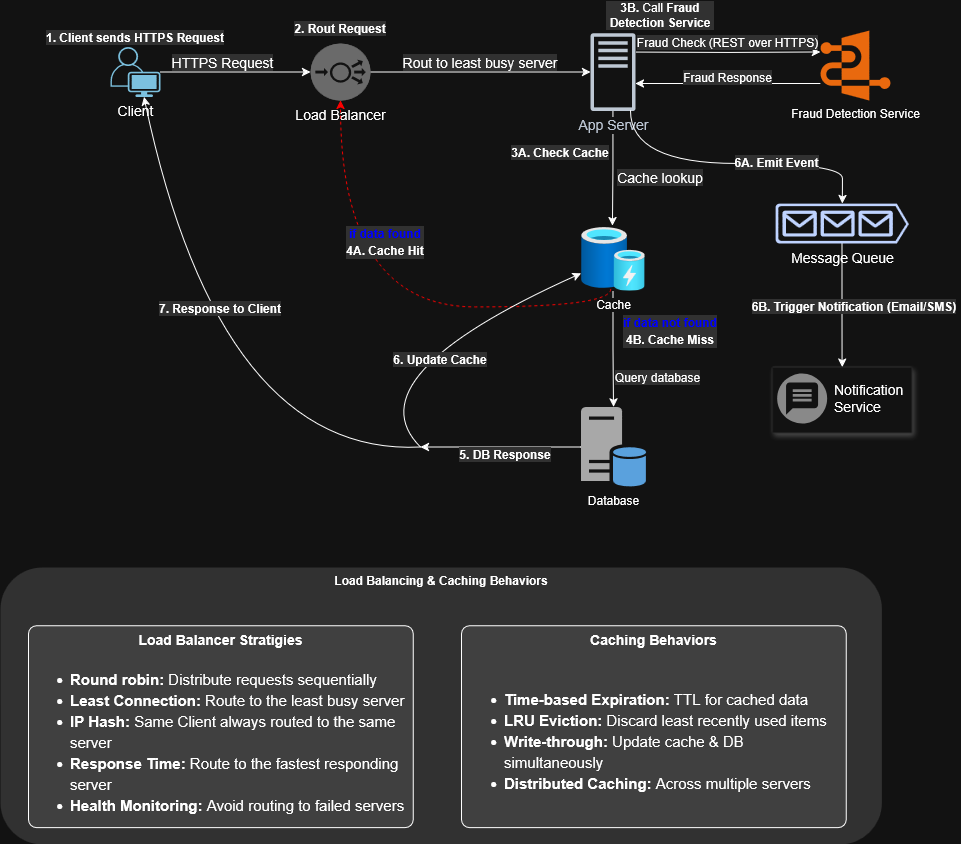

The diagram above was exported from draw.io. Its source (the exported page's mxGraphModel, read from the mxfile embedded in the PNG):
<mxGraphModel dx="383" dy="464" grid="1" gridSize="10" guides="1" tooltips="1" connect="1" arrows="1" fold="0" page="1" pageScale="1" pageWidth="850" pageHeight="1100" background="#ffffff" math="1" shadow="0">
  <root>
    <mxCell id="0" />
    <mxCell id="1" parent="0" />
    <mxCell id="USzHbZ9ketUZazC1Hl3b-1" style="edgeStyle=orthogonalEdgeStyle;rounded=0;orthogonalLoop=1;jettySize=auto;html=1;" parent="1" source="USzHbZ9ketUZazC1Hl3b-15" target="USzHbZ9ketUZazC1Hl3b-9" edge="1">
      <mxGeometry relative="1" as="geometry">
        <mxPoint x="1050" y="258.5" as="targetPoint" />
      </mxGeometry>
    </mxCell>
    <mxCell id="USzHbZ9ketUZazC1Hl3b-2" style="edgeStyle=orthogonalEdgeStyle;rounded=0;orthogonalLoop=1;jettySize=auto;html=1;entryX=0;entryY=0.5;entryDx=0;entryDy=0;entryPerimeter=0;" parent="1" source="USzHbZ9ketUZazC1Hl3b-3" target="USzHbZ9ketUZazC1Hl3b-15" edge="1">
      <mxGeometry relative="1" as="geometry">
        <mxPoint x="770" y="258.5" as="targetPoint" />
      </mxGeometry>
    </mxCell>
    <mxCell id="USzHbZ9ketUZazC1Hl3b-3" value="&lt;font style=&quot;font-size: 14px;&quot;&gt;Client&lt;/font&gt;" style="points=[[0.35,0,0],[0.98,0.51,0],[1,0.71,0],[0.67,1,0],[0,0.795,0],[0,0.65,0]];verticalLabelPosition=bottom;sketch=0;html=1;verticalAlign=top;aspect=fixed;align=center;pointerEvents=1;shape=mxgraph.cisco19.user;fillColor=#005073;strokeColor=none;" parent="1" vertex="1">
      <mxGeometry x="570" y="233.5" width="50" height="50" as="geometry" />
    </mxCell>
    <mxCell id="USzHbZ9ketUZazC1Hl3b-4" value="&lt;span&gt;1. &lt;/span&gt;Client sends HTTPS Request" style="text;strokeColor=none;align=center;fillColor=none;html=1;verticalAlign=middle;whiteSpace=wrap;rounded=0;labelBackgroundColor=light-dark(#FFFFFF,#313131);fontStyle=1" parent="1" vertex="1">
      <mxGeometry x="505" y="208.5" width="180" height="30" as="geometry" />
    </mxCell>
    <mxCell id="USzHbZ9ketUZazC1Hl3b-5" value="&lt;font style=&quot;font-size: 14px;&quot;&gt;&lt;span&gt;HTTPS Request&lt;/span&gt;&lt;/font&gt;" style="text;strokeColor=none;align=center;fillColor=none;html=1;verticalAlign=middle;whiteSpace=wrap;rounded=0;fontStyle=0;labelBackgroundColor=light-dark(#FFFFFF,#313131);" parent="1" vertex="1">
      <mxGeometry x="630" y="233.5" width="105" height="30" as="geometry" />
    </mxCell>
    <mxCell id="USzHbZ9ketUZazC1Hl3b-6" value="&lt;b&gt;2. Rout Request&lt;/b&gt;" style="text;strokeColor=none;align=center;fillColor=none;html=1;verticalAlign=middle;whiteSpace=wrap;rounded=0;labelBackgroundColor=light-dark(#FFFFFF,#313131);" parent="1" vertex="1">
      <mxGeometry x="750" y="200" width="100" height="30" as="geometry" />
    </mxCell>
    <mxCell id="USzHbZ9ketUZazC1Hl3b-7" value="&lt;font style=&quot;font-size: 14px;&quot;&gt;Rout to least busy server&lt;/font&gt;" style="text;strokeColor=none;align=center;fillColor=none;html=1;verticalAlign=middle;whiteSpace=wrap;rounded=0;fontStyle=0;labelBackgroundColor=light-dark(#FFFFFF,#313131);" parent="1" vertex="1">
      <mxGeometry x="860" y="238.5" width="160" height="20" as="geometry" />
    </mxCell>
    <mxCell id="USzHbZ9ketUZazC1Hl3b-8" style="edgeStyle=orthogonalEdgeStyle;rounded=0;orthogonalLoop=1;jettySize=auto;html=1;entryX=0.492;entryY=-0.022;entryDx=0;entryDy=0;entryPerimeter=0;" parent="1" source="USzHbZ9ketUZazC1Hl3b-9" target="USzHbZ9ketUZazC1Hl3b-13" edge="1">
      <mxGeometry relative="1" as="geometry">
        <mxPoint x="1072.5" y="425.1949152542373" as="targetPoint" />
      </mxGeometry>
    </mxCell>
    <mxCell id="G-MuimsbZ5u63uBkMtcv-1" style="edgeStyle=orthogonalEdgeStyle;rounded=0;orthogonalLoop=1;jettySize=auto;html=1;startArrow=classic;startFill=1;endArrow=none;" edge="1" parent="1" source="USzHbZ9ketUZazC1Hl3b-9" target="USzHbZ9ketUZazC1Hl3b-35">
      <mxGeometry relative="1" as="geometry">
        <Array as="points">
          <mxPoint x="1188" y="270" />
          <mxPoint x="1188" y="270" />
        </Array>
      </mxGeometry>
    </mxCell>
    <mxCell id="USzHbZ9ketUZazC1Hl3b-9" value="&lt;font style=&quot;font-size: 14px;&quot;&gt;App Server&lt;/font&gt;" style="sketch=0;outlineConnect=0;fontColor=#232F3E;gradientColor=none;fillColor=#232F3D;strokeColor=none;dashed=0;verticalLabelPosition=bottom;verticalAlign=top;align=center;html=1;fontSize=12;fontStyle=0;aspect=fixed;pointerEvents=1;shape=mxgraph.aws4.traditional_server;labelBackgroundColor=default;" parent="1" vertex="1">
      <mxGeometry x="1050" y="219.5" width="45" height="78" as="geometry" />
    </mxCell>
    <mxCell id="USzHbZ9ketUZazC1Hl3b-10" value="&lt;b&gt;3A. Check Cache&lt;/b&gt;" style="text;strokeColor=none;align=center;fillColor=none;html=1;verticalAlign=middle;whiteSpace=wrap;rounded=0;fontSize=12;labelBackgroundColor=light-dark(#FFFFFF,#313131);" parent="1" vertex="1">
      <mxGeometry x="970" y="323.5" width="100" height="30" as="geometry" />
    </mxCell>
    <mxCell id="USzHbZ9ketUZazC1Hl3b-11" value="Cache lookup" style="text;strokeColor=none;align=center;fillColor=none;html=1;verticalAlign=middle;whiteSpace=wrap;rounded=0;fontStyle=0;fontSize=14;labelBackgroundColor=light-dark(#FFFFFF,#313131);" parent="1" vertex="1">
      <mxGeometry x="1075" y="353.5" width="90" height="20" as="geometry" />
    </mxCell>
    <mxCell id="USzHbZ9ketUZazC1Hl3b-12" style="edgeStyle=orthogonalEdgeStyle;rounded=0;orthogonalLoop=1;jettySize=auto;html=1;" parent="1" source="USzHbZ9ketUZazC1Hl3b-13" target="USzHbZ9ketUZazC1Hl3b-20" edge="1">
      <mxGeometry relative="1" as="geometry">
        <mxPoint x="1072.5" y="593.5" as="targetPoint" />
      </mxGeometry>
    </mxCell>
    <mxCell id="USzHbZ9ketUZazC1Hl3b-13" value="Cache" style="image;aspect=fixed;html=1;points=[];align=center;fontSize=12;image=img/lib/azure2/general/Cache.svg;labelBackgroundColor=default;" parent="1" vertex="1">
      <mxGeometry x="1040.5" y="413.5" width="64" height="64" as="geometry" />
    </mxCell>
    <mxCell id="USzHbZ9ketUZazC1Hl3b-14" value="Query database" style="text;strokeColor=none;align=center;fillColor=none;html=1;verticalAlign=middle;whiteSpace=wrap;rounded=0;fontStyle=0;labelBackgroundColor=light-dark(#FFFFFF,#313131);" parent="1" vertex="1">
      <mxGeometry x="1070" y="553.5" width="95" height="20" as="geometry" />
    </mxCell>
    <mxCell id="USzHbZ9ketUZazC1Hl3b-15" value="&lt;font style=&quot;font-size: 14px;&quot;&gt;Load Balancer&lt;/font&gt;" style="fillColor=#999999;verticalLabelPosition=bottom;sketch=0;html=1;strokeColor=#ffffff;verticalAlign=top;align=center;points=[[0.145,0.145,0],[0.5,0,0],[0.855,0.145,0],[1,0.5,0],[0.855,0.855,0],[0.5,1,0],[0.145,0.855,0],[0,0.5,0]];pointerEvents=1;shape=mxgraph.cisco_safe.compositeIcon;bgIcon=ellipse;resIcon=mxgraph.cisco_safe.capability.load_balancer;fontSize=12;labelBackgroundColor=default;" parent="1" vertex="1">
      <mxGeometry x="770" y="230" width="60" height="57" as="geometry" />
    </mxCell>
    <mxCell id="USzHbZ9ketUZazC1Hl3b-16" style="edgeStyle=orthogonalEdgeStyle;rounded=0;orthogonalLoop=1;jettySize=auto;html=1;curved=1;exitX=0.465;exitY=0.969;exitDx=0;exitDy=0;exitPerimeter=0;entryX=0.5;entryY=1;entryDx=0;entryDy=0;entryPerimeter=0;dashed=1;strokeColor=light-dark(#000000,#FF0000);" parent="1" source="USzHbZ9ketUZazC1Hl3b-13" target="USzHbZ9ketUZazC1Hl3b-15" edge="1">
      <mxGeometry relative="1" as="geometry">
        <Array as="points">
          <mxPoint x="1070" y="493.5" />
          <mxPoint x="800" y="493.5" />
        </Array>
      </mxGeometry>
    </mxCell>
    <mxCell id="USzHbZ9ketUZazC1Hl3b-17" value="&lt;div style=&quot;line-height: 140%;&quot;&gt;&lt;span style=&quot;color: light-dark(rgb(0, 0, 0), rgb(0, 0, 255));&quot;&gt;if data found&lt;/span&gt;&lt;br&gt;4A. Cache Hit&lt;/div&gt;" style="text;strokeColor=none;align=center;fillColor=default;html=1;verticalAlign=middle;whiteSpace=wrap;rounded=0;fontStyle=1;fontSize=12;labelBackgroundColor=light-dark(#FFFFFF,#313131);" parent="1" vertex="1">
      <mxGeometry x="800" y="413.5" width="90" height="30" as="geometry" />
    </mxCell>
    <mxCell id="USzHbZ9ketUZazC1Hl3b-18" value="&lt;div style=&quot;line-height: 140%;&quot;&gt;&lt;span style=&quot;color: light-dark(rgb(0, 0, 0), rgb(0, 0, 255));&quot;&gt;if data not found&lt;/span&gt;&lt;br&gt;4B. Cache Miss&lt;/div&gt;" style="text;strokeColor=none;align=center;fillColor=none;html=1;verticalAlign=middle;whiteSpace=wrap;rounded=0;fontStyle=1;fontSize=12;labelBackgroundColor=light-dark(#FFFFFF,#313131);" parent="1" vertex="1">
      <mxGeometry x="1075" y="502.5" width="110" height="30" as="geometry" />
    </mxCell>
    <mxCell id="USzHbZ9ketUZazC1Hl3b-19" style="edgeStyle=orthogonalEdgeStyle;rounded=0;orthogonalLoop=1;jettySize=auto;html=1;" parent="1" source="USzHbZ9ketUZazC1Hl3b-20" edge="1">
      <mxGeometry relative="1" as="geometry">
        <mxPoint x="880" y="633.5" as="targetPoint" />
      </mxGeometry>
    </mxCell>
    <mxCell id="USzHbZ9ketUZazC1Hl3b-20" value="Database" style="sketch=0;shadow=0;dashed=0;html=1;strokeColor=none;fillColor=#505050;labelPosition=center;verticalLabelPosition=bottom;verticalAlign=top;outlineConnect=0;align=center;shape=mxgraph.office.databases.database_server_blue;" parent="1" vertex="1">
      <mxGeometry x="1040.5" y="593.5" width="65" height="80" as="geometry" />
    </mxCell>
    <mxCell id="USzHbZ9ketUZazC1Hl3b-21" value="5. DB Response" style="text;strokeColor=none;align=center;fillColor=none;html=1;verticalAlign=middle;whiteSpace=wrap;rounded=0;fontStyle=1;labelBackgroundColor=light-dark(#FFFFFF,#313131);" parent="1" vertex="1">
      <mxGeometry x="910" y="633.5" width="110" height="15" as="geometry" />
    </mxCell>
    <mxCell id="USzHbZ9ketUZazC1Hl3b-22" value="" style="endArrow=classic;html=1;rounded=0;curved=1;" parent="1" target="USzHbZ9ketUZazC1Hl3b-13" edge="1">
      <mxGeometry width="50" height="50" relative="1" as="geometry">
        <mxPoint x="880" y="633.5" as="sourcePoint" />
        <mxPoint x="930" y="543.5" as="targetPoint" />
        <Array as="points">
          <mxPoint x="810" y="563.5" />
        </Array>
      </mxGeometry>
    </mxCell>
    <mxCell id="USzHbZ9ketUZazC1Hl3b-23" value="6. Update Cache" style="text;strokeColor=none;align=center;fillColor=default;html=1;verticalAlign=middle;whiteSpace=wrap;rounded=0;fontStyle=1;labelBackgroundColor=light-dark(#FFFFFF,#313131);" parent="1" vertex="1">
      <mxGeometry x="850" y="538.5" width="100" height="15" as="geometry" />
    </mxCell>
    <mxCell id="USzHbZ9ketUZazC1Hl3b-24" value="" style="endArrow=classic;html=1;rounded=0;entryX=0.67;entryY=1;entryDx=0;entryDy=0;entryPerimeter=0;curved=1;" parent="1" target="USzHbZ9ketUZazC1Hl3b-3" edge="1">
      <mxGeometry width="50" height="50" relative="1" as="geometry">
        <mxPoint x="880" y="633.5" as="sourcePoint" />
        <mxPoint x="840" y="623.5" as="targetPoint" />
        <Array as="points">
          <mxPoint x="680" y="643.5" />
        </Array>
      </mxGeometry>
    </mxCell>
    <mxCell id="USzHbZ9ketUZazC1Hl3b-25" value="7. Response to Client" style="text;strokeColor=none;align=center;fillColor=default;html=1;verticalAlign=middle;whiteSpace=wrap;rounded=0;fontStyle=1;labelBackgroundColor=light-dark(#FFFFFF,#313131);" parent="1" vertex="1">
      <mxGeometry x="610" y="487.5" width="140" height="15" as="geometry" />
    </mxCell>
    <mxCell id="USzHbZ9ketUZazC1Hl3b-26" value="" style="group;labelBorderColor=none;strokeColor=none;" parent="1" vertex="1" connectable="0">
      <mxGeometry x="460" y="754" width="881" height="277" as="geometry" />
    </mxCell>
    <mxCell id="gQ3I458q4w3r8aBCCA3H-3" value="" style="group" parent="USzHbZ9ketUZazC1Hl3b-26" vertex="1" connectable="0">
      <mxGeometry width="881.3822790864523" height="276.7857142857143" as="geometry" />
    </mxCell>
    <mxCell id="USzHbZ9ketUZazC1Hl3b-27" value="" style="rounded=1;whiteSpace=wrap;html=1;fillColor=light-dark(#FFFFFF,#313131);strokeColor=none;" parent="gQ3I458q4w3r8aBCCA3H-3" vertex="1">
      <mxGeometry width="881.3822790864523" height="276.7857142857143" as="geometry" />
    </mxCell>
    <mxCell id="USzHbZ9ketUZazC1Hl3b-28" value="&lt;div align=&quot;center&quot;&gt;&lt;b&gt;Load Balancing &amp;amp; Caching Behaviors&lt;/b&gt;&lt;/div&gt;" style="text;whiteSpace=wrap;html=1;align=center;" parent="gQ3I458q4w3r8aBCCA3H-3" vertex="1">
      <mxGeometry x="272.81418151381087" width="335.76467774721993" height="33.214285714285715" as="geometry" />
    </mxCell>
    <mxCell id="gQ3I458q4w3r8aBCCA3H-1" value="" style="group" parent="USzHbZ9ketUZazC1Hl3b-26" vertex="1" connectable="0">
      <mxGeometry x="461.03" y="58.125" width="384.73" height="201.875" as="geometry" />
    </mxCell>
    <mxCell id="USzHbZ9ketUZazC1Hl3b-30" value="" style="rounded=1;whiteSpace=wrap;html=1;fillColor=light-dark(#FFFFFF,#404040);strokeColor=default;arcSize=4;" parent="gQ3I458q4w3r8aBCCA3H-1" vertex="1">
      <mxGeometry y="0.005000000000002558" width="384.73" height="201.87" as="geometry" />
    </mxCell>
    <mxCell id="USzHbZ9ketUZazC1Hl3b-32" value="Caching Behaviors" style="text;whiteSpace=wrap;html=1;align=center;fontStyle=1;fontSize=14;" parent="gQ3I458q4w3r8aBCCA3H-1" vertex="1">
      <mxGeometry x="111.0142185818487" width="162.7167284467296" height="33.214285714285715" as="geometry" />
    </mxCell>
    <mxCell id="USzHbZ9ketUZazC1Hl3b-34" value="&lt;div style=&quot;line-height: 140%;&quot;&gt;&lt;ul&gt;&lt;li&gt;&lt;b&gt;Time-based Expiration: &lt;/b&gt;TTL for cached data&lt;/li&gt;&lt;li&gt;&lt;b&gt;LRU Eviction: &lt;/b&gt;Discard least recently used items&lt;/li&gt;&lt;li&gt;&lt;b&gt;Write-through: &lt;/b&gt;Update cache &amp;amp; DB simultaneously&lt;/li&gt;&lt;li&gt;&lt;b&gt;Distributed Caching: &lt;/b&gt;Across multiple servers&lt;/li&gt;&lt;/ul&gt;&lt;/div&gt;" style="text;html=1;align=left;verticalAlign=top;whiteSpace=wrap;rounded=0;spacing=2;fontSize=15;spacingBottom=0;" parent="gQ3I458q4w3r8aBCCA3H-1" vertex="1">
      <mxGeometry x="1.3500000000000227" y="41.885000000000005" width="382.02" height="139.99" as="geometry" />
    </mxCell>
    <mxCell id="gQ3I458q4w3r8aBCCA3H-2" value="" style="group" parent="USzHbZ9ketUZazC1Hl3b-26" vertex="1" connectable="0">
      <mxGeometry x="27.98" y="58.13" width="384.73" height="201.88" as="geometry" />
    </mxCell>
    <mxCell id="USzHbZ9ketUZazC1Hl3b-29" value="" style="rounded=1;whiteSpace=wrap;html=1;fillColor=light-dark(#FFFFFF,#404040);strokeColor=default;arcSize=4;labelBorderColor=#FFFFFF;" parent="gQ3I458q4w3r8aBCCA3H-2" vertex="1">
      <mxGeometry width="384.73" height="201.88" as="geometry" />
    </mxCell>
    <mxCell id="USzHbZ9ketUZazC1Hl3b-31" value="&lt;div align=&quot;center&quot;&gt;&lt;span&gt;Load Balancer Stratigies&lt;/span&gt;&lt;/div&gt;" style="text;whiteSpace=wrap;html=1;align=center;fontStyle=1;fontSize=14;" parent="gQ3I458q4w3r8aBCCA3H-2" vertex="1">
      <mxGeometry x="83.88775080712662" y="0.0049999999999954525" width="216.95563792897283" height="33.214285714285715" as="geometry" />
    </mxCell>
    <mxCell id="USzHbZ9ketUZazC1Hl3b-33" value="&lt;div style=&quot;line-height: 140%;&quot;&gt;&lt;ul&gt;&lt;li&gt;&lt;b&gt;Round robin: &lt;/b&gt;Distribute requests sequentially&lt;/li&gt;&lt;li&gt;&lt;b&gt;Least Connection: &lt;/b&gt;Route to the least busy server&lt;/li&gt;&lt;li&gt;&lt;b&gt;IP Hash: &lt;/b&gt;Same Client always routed to the same server&lt;/li&gt;&lt;li&gt;&lt;b&gt;Response Time: &lt;/b&gt;Route to the fastest responding server&lt;/li&gt;&lt;li&gt;&lt;b&gt;Health Monitoring: &lt;/b&gt;Avoid routing to failed servers&lt;/li&gt;&lt;/ul&gt;&lt;/div&gt;" style="text;html=1;align=left;verticalAlign=top;whiteSpace=wrap;rounded=0;spacing=2;fontSize=15;spacingBottom=0;" parent="gQ3I458q4w3r8aBCCA3H-2" vertex="1">
      <mxGeometry y="21.880000000000003" width="382.02" height="179.99" as="geometry" />
    </mxCell>
    <mxCell id="G-MuimsbZ5u63uBkMtcv-2" style="edgeStyle=orthogonalEdgeStyle;rounded=0;orthogonalLoop=1;jettySize=auto;html=1;startArrow=classic;startFill=1;endArrow=none;" edge="1" parent="1">
      <mxGeometry relative="1" as="geometry">
        <mxPoint x="1280" y="238.5" as="sourcePoint" />
        <mxPoint x="1095" y="238.60000000000002" as="targetPoint" />
      </mxGeometry>
    </mxCell>
    <mxCell id="USzHbZ9ketUZazC1Hl3b-35" value=" Fraud Detection Service" style="points=[];aspect=fixed;html=1;align=center;shadow=0;dashed=0;fillColor=#FF6A00;strokeColor=none;shape=mxgraph.alibaba_cloud.fraud_detection;verticalAlign=top;labelPosition=center;verticalLabelPosition=bottom;fontSize=12;" parent="1" vertex="1">
      <mxGeometry x="1280" y="217" width="70" height="70" as="geometry" />
    </mxCell>
    <mxCell id="G-MuimsbZ5u63uBkMtcv-3" value="Fraud Check (REST over HTTPS)" style="text;strokeColor=none;align=center;fillColor=none;html=1;verticalAlign=middle;whiteSpace=wrap;rounded=0;fontStyle=0;labelBackgroundColor=light-dark(#FFFFFF,#313131);" vertex="1" parent="1">
      <mxGeometry x="1095" y="218.5" width="185" height="20" as="geometry" />
    </mxCell>
    <mxCell id="G-MuimsbZ5u63uBkMtcv-4" value="Fraud Response" style="text;strokeColor=none;align=center;fillColor=none;html=1;verticalAlign=middle;whiteSpace=wrap;rounded=0;fontStyle=0;labelBackgroundColor=light-dark(#FFFFFF,#313131);" vertex="1" parent="1">
      <mxGeometry x="1140" y="253.5" width="95" height="20" as="geometry" />
    </mxCell>
    <mxCell id="G-MuimsbZ5u63uBkMtcv-12" style="edgeStyle=orthogonalEdgeStyle;rounded=0;orthogonalLoop=1;jettySize=auto;html=1;entryX=0.5;entryY=0;entryDx=0;entryDy=0;" edge="1" parent="1" source="G-MuimsbZ5u63uBkMtcv-5" target="G-MuimsbZ5u63uBkMtcv-10">
      <mxGeometry relative="1" as="geometry" />
    </mxCell>
    <mxCell id="G-MuimsbZ5u63uBkMtcv-5" value="Message Queue" style="sketch=0;aspect=fixed;pointerEvents=1;shadow=0;dashed=0;html=1;strokeColor=none;labelPosition=center;verticalLabelPosition=bottom;verticalAlign=top;align=center;fillColor=#00188D;shape=mxgraph.azure.queue_generic;fontSize=14;" vertex="1" parent="1">
      <mxGeometry x="1235" y="390" width="133.33" height="40" as="geometry" />
    </mxCell>
    <mxCell id="G-MuimsbZ5u63uBkMtcv-7" style="edgeStyle=orthogonalEdgeStyle;rounded=0;orthogonalLoop=1;jettySize=auto;html=1;entryX=0.5;entryY=0;entryDx=0;entryDy=0;entryPerimeter=0;curved=1;" edge="1" parent="1" source="USzHbZ9ketUZazC1Hl3b-9" target="G-MuimsbZ5u63uBkMtcv-5">
      <mxGeometry relative="1" as="geometry">
        <Array as="points">
          <mxPoint x="1090" y="350" />
          <mxPoint x="1302" y="350" />
          <mxPoint x="1302" y="380" />
        </Array>
      </mxGeometry>
    </mxCell>
    <mxCell id="G-MuimsbZ5u63uBkMtcv-8" value="&lt;b&gt;3B. &lt;/b&gt;Call &lt;strong data-end=&quot;734&quot; data-start=&quot;707&quot;&gt;Fraud Detection Service&lt;/strong&gt;" style="text;strokeColor=none;align=center;fillColor=none;html=1;verticalAlign=middle;whiteSpace=wrap;rounded=0;fontSize=12;labelBackgroundColor=light-dark(#FFFFFF,#313131);" vertex="1" parent="1">
      <mxGeometry x="1065" y="187" width="110" height="30" as="geometry" />
    </mxCell>
    <mxCell id="G-MuimsbZ5u63uBkMtcv-9" value="6A. Emit Event" style="text;strokeColor=none;align=center;fillColor=none;html=1;verticalAlign=middle;whiteSpace=wrap;rounded=0;fontStyle=1;labelBackgroundColor=light-dark(#FFFFFF,#313131);" vertex="1" parent="1">
      <mxGeometry x="1193" y="340" width="87" height="18.5" as="geometry" />
    </mxCell>
    <mxCell id="G-MuimsbZ5u63uBkMtcv-10" value="" style="strokeColor=#dddddd;shadow=1;strokeWidth=1;rounded=1;absoluteArcSize=1;arcSize=2;fontSize=12;" vertex="1" parent="1">
      <mxGeometry x="1231.66" y="553.5" width="140" height="66" as="geometry" />
    </mxCell>
    <mxCell id="G-MuimsbZ5u63uBkMtcv-11" value="Notification&lt;br&gt;Service" style="sketch=0;dashed=0;connectable=0;html=1;fillColor=#757575;strokeColor=none;shape=mxgraph.gcp2.push_notification_service;part=1;labelPosition=right;verticalLabelPosition=middle;align=left;verticalAlign=middle;spacingLeft=5;fontSize=14;" vertex="1" parent="G-MuimsbZ5u63uBkMtcv-10">
      <mxGeometry y="0.5" width="50" height="50" relative="1" as="geometry">
        <mxPoint x="5" y="-26.5" as="offset" />
      </mxGeometry>
    </mxCell>
    <mxCell id="G-MuimsbZ5u63uBkMtcv-13" value="6B. Trigger Notification (Email/SMS)" style="text;strokeColor=none;align=center;fillColor=none;html=1;verticalAlign=middle;whiteSpace=wrap;rounded=0;fontStyle=1;labelBackgroundColor=light-dark(#FFFFFF,#313131);" vertex="1" parent="1">
      <mxGeometry x="1208.16" y="484" width="211.84" height="18.5" as="geometry" />
    </mxCell>
  </root>
</mxGraphModel>